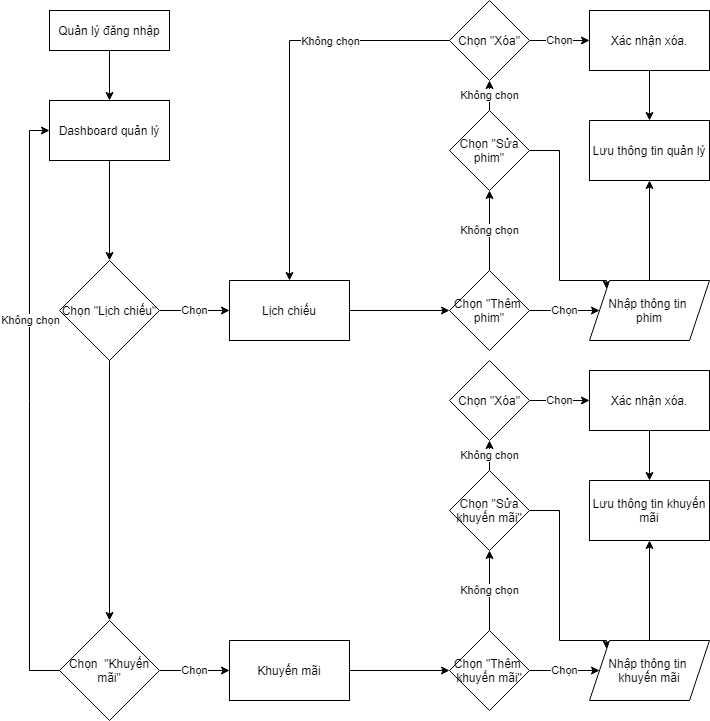

The diagram above was exported from draw.io. Its source (the exported page's mxGraphModel, read from the mxfile embedded in the PNG):
<mxGraphModel dx="868" dy="450" grid="1" gridSize="10" guides="1" tooltips="1" connect="1" arrows="1" fold="1" page="1" pageScale="1" pageWidth="827" pageHeight="1169" math="0" shadow="0">
  <root>
    <mxCell id="0" />
    <mxCell id="1" parent="0" />
    <mxCell id="bcdq2LaiJmFUHbvSh_GW-45" style="edgeStyle=orthogonalEdgeStyle;rounded=0;orthogonalLoop=1;jettySize=auto;html=1;exitX=0.5;exitY=1;exitDx=0;exitDy=0;entryX=0.5;entryY=0;entryDx=0;entryDy=0;" parent="1" source="bcdq2LaiJmFUHbvSh_GW-3" target="bcdq2LaiJmFUHbvSh_GW-10" edge="1">
      <mxGeometry relative="1" as="geometry" />
    </mxCell>
    <mxCell id="bcdq2LaiJmFUHbvSh_GW-3" value="Quản lý đăng nhập" style="rounded=0;whiteSpace=wrap;html=1;fontSize=12;glass=0;strokeWidth=1;shadow=0;" parent="1" vertex="1">
      <mxGeometry x="60" y="250" width="120" height="40" as="geometry" />
    </mxCell>
    <mxCell id="iNPGE6RBNCg7iyKDNJ3u-21" style="edgeStyle=orthogonalEdgeStyle;rounded=0;orthogonalLoop=1;jettySize=auto;html=1;entryX=0.5;entryY=0;entryDx=0;entryDy=0;" parent="1" source="bcdq2LaiJmFUHbvSh_GW-10" target="bcdq2LaiJmFUHbvSh_GW-18" edge="1">
      <mxGeometry relative="1" as="geometry" />
    </mxCell>
    <mxCell id="bcdq2LaiJmFUHbvSh_GW-10" value="Dashboard quản lý" style="rounded=0;whiteSpace=wrap;html=1;" parent="1" vertex="1">
      <mxGeometry x="60" y="340" width="120" height="60" as="geometry" />
    </mxCell>
    <mxCell id="bcdq2LaiJmFUHbvSh_GW-16" value="Chọn" style="edgeStyle=orthogonalEdgeStyle;rounded=0;orthogonalLoop=1;jettySize=auto;html=1;" parent="1" source="bcdq2LaiJmFUHbvSh_GW-18" target="bcdq2LaiJmFUHbvSh_GW-20" edge="1">
      <mxGeometry relative="1" as="geometry" />
    </mxCell>
    <mxCell id="iNPGE6RBNCg7iyKDNJ3u-25" value="" style="edgeStyle=orthogonalEdgeStyle;rounded=0;orthogonalLoop=1;jettySize=auto;html=1;" parent="1" source="bcdq2LaiJmFUHbvSh_GW-18" target="iNPGE6RBNCg7iyKDNJ3u-24" edge="1">
      <mxGeometry relative="1" as="geometry" />
    </mxCell>
    <mxCell id="bcdq2LaiJmFUHbvSh_GW-18" value="Chọn &quot;Lịch chiếu&quot;" style="rhombus;whiteSpace=wrap;html=1;" parent="1" vertex="1">
      <mxGeometry x="70" y="500" width="100" height="100" as="geometry" />
    </mxCell>
    <mxCell id="bcdq2LaiJmFUHbvSh_GW-49" value="" style="edgeStyle=orthogonalEdgeStyle;rounded=0;orthogonalLoop=1;jettySize=auto;html=1;" parent="1" source="bcdq2LaiJmFUHbvSh_GW-20" target="bcdq2LaiJmFUHbvSh_GW-48" edge="1">
      <mxGeometry relative="1" as="geometry" />
    </mxCell>
    <mxCell id="bcdq2LaiJmFUHbvSh_GW-20" value="Lịch chiếu" style="whiteSpace=wrap;html=1;" parent="1" vertex="1">
      <mxGeometry x="240" y="520" width="120" height="60" as="geometry" />
    </mxCell>
    <mxCell id="bcdq2LaiJmFUHbvSh_GW-51" value="Không chọn" style="edgeStyle=orthogonalEdgeStyle;rounded=0;orthogonalLoop=1;jettySize=auto;html=1;" parent="1" source="bcdq2LaiJmFUHbvSh_GW-48" target="bcdq2LaiJmFUHbvSh_GW-50" edge="1">
      <mxGeometry relative="1" as="geometry" />
    </mxCell>
    <mxCell id="bcdq2LaiJmFUHbvSh_GW-57" value="Chọn" style="edgeStyle=orthogonalEdgeStyle;rounded=0;orthogonalLoop=1;jettySize=auto;html=1;" parent="1" source="bcdq2LaiJmFUHbvSh_GW-48" target="bcdq2LaiJmFUHbvSh_GW-56" edge="1">
      <mxGeometry relative="1" as="geometry" />
    </mxCell>
    <mxCell id="bcdq2LaiJmFUHbvSh_GW-48" value="Chọn &quot;Thêm&amp;nbsp; phim&quot;" style="rhombus;whiteSpace=wrap;html=1;" parent="1" vertex="1">
      <mxGeometry x="460" y="510" width="80" height="80" as="geometry" />
    </mxCell>
    <mxCell id="bcdq2LaiJmFUHbvSh_GW-53" value="Không chọn" style="edgeStyle=orthogonalEdgeStyle;rounded=0;orthogonalLoop=1;jettySize=auto;html=1;" parent="1" source="bcdq2LaiJmFUHbvSh_GW-50" target="bcdq2LaiJmFUHbvSh_GW-52" edge="1">
      <mxGeometry relative="1" as="geometry" />
    </mxCell>
    <mxCell id="bcdq2LaiJmFUHbvSh_GW-64" style="edgeStyle=orthogonalEdgeStyle;rounded=0;orthogonalLoop=1;jettySize=auto;html=1;entryX=0;entryY=0;entryDx=0;entryDy=0;" parent="1" source="bcdq2LaiJmFUHbvSh_GW-50" target="bcdq2LaiJmFUHbvSh_GW-56" edge="1">
      <mxGeometry relative="1" as="geometry">
        <Array as="points">
          <mxPoint x="570" y="390" />
          <mxPoint x="570" y="520" />
          <mxPoint x="617" y="520" />
        </Array>
      </mxGeometry>
    </mxCell>
    <mxCell id="bcdq2LaiJmFUHbvSh_GW-50" value="Chọn &quot;Sửa phim&quot;" style="rhombus;whiteSpace=wrap;html=1;" parent="1" vertex="1">
      <mxGeometry x="460" y="350" width="80" height="80" as="geometry" />
    </mxCell>
    <mxCell id="bcdq2LaiJmFUHbvSh_GW-61" value="Chọn" style="edgeStyle=orthogonalEdgeStyle;rounded=0;orthogonalLoop=1;jettySize=auto;html=1;" parent="1" source="bcdq2LaiJmFUHbvSh_GW-52" target="bcdq2LaiJmFUHbvSh_GW-60" edge="1">
      <mxGeometry relative="1" as="geometry" />
    </mxCell>
    <mxCell id="iNPGE6RBNCg7iyKDNJ3u-22" style="edgeStyle=orthogonalEdgeStyle;rounded=0;orthogonalLoop=1;jettySize=auto;html=1;entryX=0.5;entryY=0;entryDx=0;entryDy=0;" parent="1" source="bcdq2LaiJmFUHbvSh_GW-52" target="bcdq2LaiJmFUHbvSh_GW-20" edge="1">
      <mxGeometry relative="1" as="geometry" />
    </mxCell>
    <mxCell id="iNPGE6RBNCg7iyKDNJ3u-23" value="Không chọn" style="edgeLabel;html=1;align=center;verticalAlign=middle;resizable=0;points=[];" parent="iNPGE6RBNCg7iyKDNJ3u-22" vertex="1" connectable="0">
      <mxGeometry x="-0.4" relative="1" as="geometry">
        <mxPoint as="offset" />
      </mxGeometry>
    </mxCell>
    <mxCell id="bcdq2LaiJmFUHbvSh_GW-52" value="Chọn &quot;Xóa&quot;" style="rhombus;whiteSpace=wrap;html=1;" parent="1" vertex="1">
      <mxGeometry x="460" y="240" width="80" height="80" as="geometry" />
    </mxCell>
    <mxCell id="bcdq2LaiJmFUHbvSh_GW-59" value="" style="edgeStyle=orthogonalEdgeStyle;rounded=0;orthogonalLoop=1;jettySize=auto;html=1;" parent="1" source="bcdq2LaiJmFUHbvSh_GW-56" target="bcdq2LaiJmFUHbvSh_GW-58" edge="1">
      <mxGeometry relative="1" as="geometry" />
    </mxCell>
    <mxCell id="bcdq2LaiJmFUHbvSh_GW-56" value="Nhập thông tin &lt;br&gt;phim" style="shape=parallelogram;perimeter=parallelogramPerimeter;whiteSpace=wrap;html=1;fixedSize=1;" parent="1" vertex="1">
      <mxGeometry x="600" y="520" width="120" height="60" as="geometry" />
    </mxCell>
    <mxCell id="bcdq2LaiJmFUHbvSh_GW-58" value="Lưu thông tin quản lý" style="whiteSpace=wrap;html=1;" parent="1" vertex="1">
      <mxGeometry x="600" y="360" width="120" height="60" as="geometry" />
    </mxCell>
    <mxCell id="bcdq2LaiJmFUHbvSh_GW-62" value="" style="edgeStyle=orthogonalEdgeStyle;rounded=0;orthogonalLoop=1;jettySize=auto;html=1;" parent="1" source="bcdq2LaiJmFUHbvSh_GW-60" target="bcdq2LaiJmFUHbvSh_GW-58" edge="1">
      <mxGeometry relative="1" as="geometry" />
    </mxCell>
    <mxCell id="bcdq2LaiJmFUHbvSh_GW-60" value="Xác nhận xóa." style="whiteSpace=wrap;html=1;" parent="1" vertex="1">
      <mxGeometry x="600" y="250" width="120" height="60" as="geometry" />
    </mxCell>
    <mxCell id="iNPGE6RBNCg7iyKDNJ3u-27" value="Chọn" style="edgeStyle=orthogonalEdgeStyle;rounded=0;orthogonalLoop=1;jettySize=auto;html=1;" parent="1" source="iNPGE6RBNCg7iyKDNJ3u-24" target="iNPGE6RBNCg7iyKDNJ3u-26" edge="1">
      <mxGeometry relative="1" as="geometry" />
    </mxCell>
    <mxCell id="iNPGE6RBNCg7iyKDNJ3u-28" style="edgeStyle=orthogonalEdgeStyle;rounded=0;orthogonalLoop=1;jettySize=auto;html=1;entryX=0;entryY=0.5;entryDx=0;entryDy=0;" parent="1" source="iNPGE6RBNCg7iyKDNJ3u-24" target="bcdq2LaiJmFUHbvSh_GW-10" edge="1">
      <mxGeometry relative="1" as="geometry">
        <Array as="points">
          <mxPoint x="40" y="910" />
          <mxPoint x="40" y="370" />
        </Array>
      </mxGeometry>
    </mxCell>
    <mxCell id="iNPGE6RBNCg7iyKDNJ3u-29" value="Không chọn" style="edgeLabel;html=1;align=center;verticalAlign=middle;resizable=0;points=[];" parent="iNPGE6RBNCg7iyKDNJ3u-28" vertex="1" connectable="0">
      <mxGeometry x="0.2899" relative="1" as="geometry">
        <mxPoint as="offset" />
      </mxGeometry>
    </mxCell>
    <mxCell id="iNPGE6RBNCg7iyKDNJ3u-24" value="Chọn&amp;nbsp; &quot;Khuyến mãi&quot;" style="rhombus;whiteSpace=wrap;html=1;" parent="1" vertex="1">
      <mxGeometry x="70" y="860" width="100" height="100" as="geometry" />
    </mxCell>
    <mxCell id="iNPGE6RBNCg7iyKDNJ3u-43" value="" style="edgeStyle=orthogonalEdgeStyle;rounded=0;orthogonalLoop=1;jettySize=auto;html=1;" parent="1" source="iNPGE6RBNCg7iyKDNJ3u-26" target="iNPGE6RBNCg7iyKDNJ3u-32" edge="1">
      <mxGeometry relative="1" as="geometry" />
    </mxCell>
    <mxCell id="iNPGE6RBNCg7iyKDNJ3u-26" value="Khuyến mãi" style="whiteSpace=wrap;html=1;" parent="1" vertex="1">
      <mxGeometry x="240" y="880" width="120" height="60" as="geometry" />
    </mxCell>
    <mxCell id="iNPGE6RBNCg7iyKDNJ3u-30" value="Không chọn" style="edgeStyle=orthogonalEdgeStyle;rounded=0;orthogonalLoop=1;jettySize=auto;html=1;" parent="1" source="iNPGE6RBNCg7iyKDNJ3u-32" target="iNPGE6RBNCg7iyKDNJ3u-35" edge="1">
      <mxGeometry relative="1" as="geometry" />
    </mxCell>
    <mxCell id="iNPGE6RBNCg7iyKDNJ3u-31" value="Chọn" style="edgeStyle=orthogonalEdgeStyle;rounded=0;orthogonalLoop=1;jettySize=auto;html=1;" parent="1" source="iNPGE6RBNCg7iyKDNJ3u-32" target="iNPGE6RBNCg7iyKDNJ3u-39" edge="1">
      <mxGeometry relative="1" as="geometry" />
    </mxCell>
    <mxCell id="iNPGE6RBNCg7iyKDNJ3u-32" value="Chọn &quot;Thêm&amp;nbsp; khuyến mãi&quot;" style="rhombus;whiteSpace=wrap;html=1;" parent="1" vertex="1">
      <mxGeometry x="460" y="870" width="80" height="80" as="geometry" />
    </mxCell>
    <mxCell id="iNPGE6RBNCg7iyKDNJ3u-33" value="Không chọn" style="edgeStyle=orthogonalEdgeStyle;rounded=0;orthogonalLoop=1;jettySize=auto;html=1;" parent="1" source="iNPGE6RBNCg7iyKDNJ3u-35" target="iNPGE6RBNCg7iyKDNJ3u-37" edge="1">
      <mxGeometry relative="1" as="geometry" />
    </mxCell>
    <mxCell id="iNPGE6RBNCg7iyKDNJ3u-34" style="edgeStyle=orthogonalEdgeStyle;rounded=0;orthogonalLoop=1;jettySize=auto;html=1;entryX=0;entryY=0;entryDx=0;entryDy=0;" parent="1" source="iNPGE6RBNCg7iyKDNJ3u-35" target="iNPGE6RBNCg7iyKDNJ3u-39" edge="1">
      <mxGeometry relative="1" as="geometry">
        <Array as="points">
          <mxPoint x="570" y="750" />
          <mxPoint x="570" y="880" />
          <mxPoint x="617" y="880" />
        </Array>
      </mxGeometry>
    </mxCell>
    <mxCell id="iNPGE6RBNCg7iyKDNJ3u-35" value="Chọn &quot;Sửa khuyến mãi&quot;" style="rhombus;whiteSpace=wrap;html=1;" parent="1" vertex="1">
      <mxGeometry x="460" y="710" width="80" height="80" as="geometry" />
    </mxCell>
    <mxCell id="iNPGE6RBNCg7iyKDNJ3u-36" value="Chọn" style="edgeStyle=orthogonalEdgeStyle;rounded=0;orthogonalLoop=1;jettySize=auto;html=1;" parent="1" source="iNPGE6RBNCg7iyKDNJ3u-37" target="iNPGE6RBNCg7iyKDNJ3u-42" edge="1">
      <mxGeometry relative="1" as="geometry" />
    </mxCell>
    <mxCell id="iNPGE6RBNCg7iyKDNJ3u-37" value="Chọn &quot;Xóa&quot;" style="rhombus;whiteSpace=wrap;html=1;" parent="1" vertex="1">
      <mxGeometry x="460" y="600" width="80" height="80" as="geometry" />
    </mxCell>
    <mxCell id="iNPGE6RBNCg7iyKDNJ3u-38" value="" style="edgeStyle=orthogonalEdgeStyle;rounded=0;orthogonalLoop=1;jettySize=auto;html=1;" parent="1" source="iNPGE6RBNCg7iyKDNJ3u-39" target="iNPGE6RBNCg7iyKDNJ3u-40" edge="1">
      <mxGeometry relative="1" as="geometry" />
    </mxCell>
    <mxCell id="iNPGE6RBNCg7iyKDNJ3u-39" value="Nhập thông tin &lt;br&gt;khuyến mãi" style="shape=parallelogram;perimeter=parallelogramPerimeter;whiteSpace=wrap;html=1;fixedSize=1;" parent="1" vertex="1">
      <mxGeometry x="600" y="880" width="120" height="60" as="geometry" />
    </mxCell>
    <mxCell id="iNPGE6RBNCg7iyKDNJ3u-40" value="Lưu thông tin khuyến mãi" style="whiteSpace=wrap;html=1;" parent="1" vertex="1">
      <mxGeometry x="600" y="720" width="120" height="60" as="geometry" />
    </mxCell>
    <mxCell id="iNPGE6RBNCg7iyKDNJ3u-41" value="" style="edgeStyle=orthogonalEdgeStyle;rounded=0;orthogonalLoop=1;jettySize=auto;html=1;" parent="1" source="iNPGE6RBNCg7iyKDNJ3u-42" target="iNPGE6RBNCg7iyKDNJ3u-40" edge="1">
      <mxGeometry relative="1" as="geometry" />
    </mxCell>
    <mxCell id="iNPGE6RBNCg7iyKDNJ3u-42" value="Xác nhận xóa." style="whiteSpace=wrap;html=1;" parent="1" vertex="1">
      <mxGeometry x="600" y="610" width="120" height="60" as="geometry" />
    </mxCell>
  </root>
</mxGraphModel>